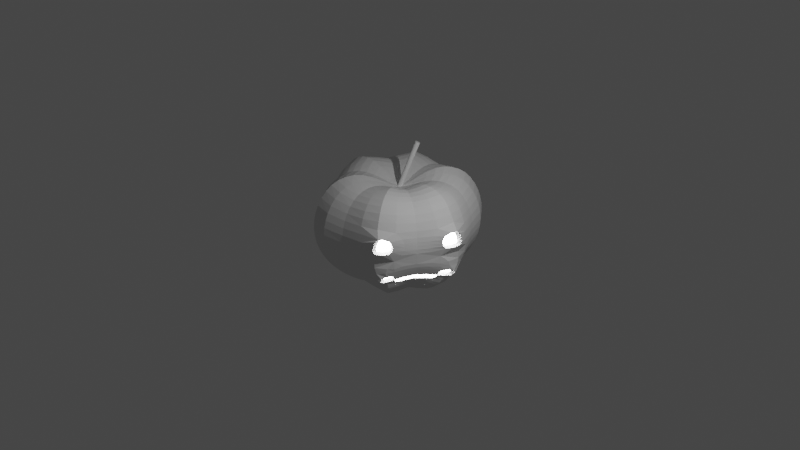 # Source: pumpkin.blend  (saved by Blender 2.93.21; exported with 4.5.12 LTS)
import bpy
from mathutils import Matrix  # noqa: F401  (used for matrix-valued properties, if any)

bpy.ops.wm.read_factory_settings(use_empty=True)
scene = bpy.context.scene
scene.name = 'Scene'

# ---- collections
col_collection = bpy.data.collections.new('Collection'); scene.collection.children.link(col_collection)

# ---- world
world_world = bpy.data.worlds.new('World'); scene.world = world_world
world_world.use_nodes = True; world_world.node_tree.nodes.clear()
_N = world_world.node_tree.nodes; _L = world_world.node_tree.links
n0 = _N.new('ShaderNodeOutputWorld'); n0.name = 'World Output'; n0.location = (300, 300)
n1 = _N.new('ShaderNodeBackground'); n1.name = 'Background'; n1.location = (10, 300)
n1.inputs[0].default_value = (0.05088, 0.05088, 0.05088, 1.0)
_L.new(n1.outputs[0], n0.inputs[0])
n0.is_active_output = True
world_world.color = (0.05088, 0.05088, 0.05088)
world_world.use_sun_shadow = False
world_world.sun_shadow_jitter_overblur = 0.0

# ---- cameras
cam_camera = bpy.data.cameras.new('Camera')
cam_camera.clip_end = 100.0
cam_camera.ortho_scale = 7.314

# ---- lights
light_light = bpy.data.lights.new('Light', 'POINT')
light_light.transmission_factor = 0.0
light_light.energy = 1000.0
light_light.shadow_soft_size = 0.1
light_light.shadow_maximum_resolution = 0.006
light_light.use_absolute_resolution = True
light_area = bpy.data.lights.new('Area', 'AREA')
light_area.transmission_factor = 0.0
light_area.energy = 21.52
light_area.shadow_soft_size = 0.02689
light_area.shadow_maximum_resolution = 0.006
light_area.use_absolute_resolution = True
light_area.size = 0.02689
light_area.size_y = 1.0

# ---- meshes
me_sphere_001 = bpy.data.meshes.new('Sphere.001')
me_sphere_001.from_pydata([(0.00682, 0.159, 0.4903), (6.423e-09, 0.3227, 0.5346), (6.423e-09, 0.4637, 0.5177), (6.423e-09, 0.5814, 0.452), (6.423e-09, 0.67, 0.311), (6.423e-09, 0.725, -0.1771), (6.423e-09, 0.67, -0.3343), (6.423e-09, 0.5814, -0.4753), (6.423e-09, 0.4637, -0.593), (0.0007746, 0.3215, -0.6817), (0.03566, 0.1263, -0.7347), (0.09899, 0.1674, 0.5855), (0.2169, 0.3758, 0.7345), (0.3117, 0.54, 0.7117), (0.3909, 0.6771, 0.6235), (0.4505, 0.7803, 0.4339), (0.4875, 0.8443, 0.2225), (0.5, 0.866, -4.371e-08), (0.4875, 0.8443, -0.2225), (0.4505, 0.7803, -0.4339), (0.3909, 0.6771, -0.6235), (0.3117, 0.54, -0.7818), (0.2169, 0.3758, -0.901), (0.1186, 0.1399, -0.8552), (0.1591, 0.06513, 0.4923), (0.2807, 0.1583, 0.5346), (0.4015, 0.2318, 0.5177), (0.5035, 0.2907, 0.452), (0.5802, 0.335, 0.311), (0.6279, 0.3625, 0.1539), (0.644, 0.3718, -0.01162), (0.6279, 0.3625, -0.1771), (0.5802, 0.335, -0.3343), (0.5035, 0.2907, -0.4753), (0.4015, 0.2317, -0.5931), (0.2845, 0.143, -0.683), (0.1702, 0.04532, -0.7343), (0.2289, -0.03426, 0.58), (0.4362, -0.03426, 0.7093), (0.6008, -0.03426, 0.6895), (0.7383, -0.03426, 0.6129), (0.8418, -0.03426, 0.4482), (0.8657, -0.0223, 0.2538), (0.8609, 0.05636, 0.0008959), (0.8422, 0.06091, -0.2207), (0.757, 0.01982, -0.4576), (0.6841, -0.01279, -0.6371), (0.586, -0.04516, -0.7707), (0.4279, -0.04517, -0.87), (0.2299, -0.04517, -0.8404), (0.1591, -0.09186, 0.4923), (0.2807, -0.162, 0.5346), (0.4015, -0.2318, 0.5177), (0.5035, -0.2907, 0.452), (0.5802, -0.335, 0.311), (0.6279, -0.3625, 0.1539), (0.644, -0.3718, -0.01162), (0.6279, -0.3625, -0.1771), (0.5802, -0.335, -0.3343), (0.5035, -0.2907, -0.4753), (0.4015, -0.2318, -0.5931), (0.2845, -0.166, -0.683), (0.1702, -0.1027, -0.7343), (0.1441, -0.1811, 0.58), (0.2478, -0.3606, 0.7093), (0.3301, -0.5032, 0.6895), (0.3988, -0.6223, 0.6129), (0.4506, -0.7119, 0.4482), (0.4556, -0.7326, 0.2538), (0.3973, -0.7541, 0.000771), (0.3978, -0.6948, -0.252), (0.3779, -0.6164, -0.4675), (0.3532, -0.5726, -0.6369), (0.3255, -0.4948, -0.7706), (0.2471, -0.3584, -0.87), (0.148, -0.1869, -0.8404), (0.02314, -0.1704, 0.4923), (0.00327, -0.3222, 0.5346), (3.893e-08, -0.4637, 0.5177), (-5.395e-09, -0.5814, 0.452), (-5.395e-09, -0.67, 0.311), (-2.756e-08, -0.725, 0.1539), (1.677e-08, -0.7436, -0.01162), (-2.756e-08, -0.725, -0.1771), (-5.395e-09, -0.67, -0.3343), (-5.395e-09, -0.5814, -0.4753), (0.0001144, -0.4636, -0.5931), (0.01689, -0.3205, -0.683), (0.04203, -0.1767, -0.7343), (-0.09547, -0.1694, 0.5855), (-0.2169, -0.3758, 0.7345), (-0.3117, -0.54, 0.7117), (-0.3909, -0.6771, 0.6235), (-0.4505, -0.7803, 0.4339), (-0.4875, -0.8443, 0.2225), (-0.5, -0.866, -4.371e-08), (-0.4875, -0.8443, -0.2225), (-0.4505, -0.7803, -0.4339), (-0.3909, -0.6771, -0.6235), (-0.3117, -0.54, -0.7818), (-0.2169, -0.3758, -0.901), (-0.06431, -0.177, -0.8552), (0.06619, -0.04517, -0.7485), (0.05934, -0.03426, 0.4475), (-0.1343, -0.08543, 0.4903), (-0.2794, -0.1613, 0.5346), (-0.4015, -0.2318, 0.5177), (-0.5035, -0.2907, 0.452), (-0.5802, -0.335, 0.311), (-0.6279, -0.3625, 0.1539), (-0.644, -0.3718, -0.01162), (-0.6279, -0.3625, -0.1771), (-0.5802, -0.335, -0.3343), (-0.5035, -0.2907, -0.4753), (-0.4015, -0.2318, -0.593), (-0.2781, -0.1615, -0.6817), (-0.0948, -0.09966, -0.7347), (-0.1952, -7.835e-08, 0.5857), (-0.4339, -7.132e-08, 0.7345), (-0.6235, -7.132e-08, 0.7117), (-0.7818, -7.132e-08, 0.6235), (-0.901, -7.132e-08, 0.4339), (-0.9749, -1.171e-08, 0.2225), (-1.0, -7.132e-08, -4.371e-08), (-0.9749, -1.171e-08, -0.2225), (-0.901, -7.132e-08, -0.4339), (-0.7818, -7.132e-08, -0.6235), (-0.6235, -4.151e-08, -0.7818), (-0.4339, -7.132e-08, -0.901), (-0.1637, -0.01491, -0.8572), (-0.1343, 0.07755, 0.4903), (-0.2794, 0.1613, 0.5346), (-0.4015, 0.2318, 0.5177), (-0.5035, 0.2907, 0.452), (-0.5802, 0.335, 0.311), (-0.6279, 0.3625, 0.1539), (-0.644, 0.3718, -0.01162), (-0.6279, 0.3625, -0.1771), (-0.5802, 0.335, -0.3343), (-0.5035, 0.2907, -0.4753), (-0.4015, 0.2318, -0.593), (-0.2781, 0.1605, -0.6817), (-0.0948, 0.05099, -0.7347), (-0.09761, 0.1691, 0.5857), (-0.2169, 0.3758, 0.7345), (-0.3117, 0.54, 0.7117), (-0.3909, 0.6771, 0.6235), (-0.4505, 0.7803, 0.4339), (-0.4875, 0.8443, 0.2225), (-0.5, 0.866, -4.371e-08), (-0.4875, 0.8443, -0.2225), (-0.4505, 0.7803, -0.4339), (-0.3909, 0.6771, -0.6235), (-0.3117, 0.54, -0.7818), (-0.2169, 0.3758, -0.901), (-0.07092, 0.1458, -0.8572), (1.054e-07, 0.725, 0.1539), (6.109e-08, 0.7436, -0.01162), (0.8484, 0.0125, 0.1334), (0.6359, -0.3672, 0.07111), (0.7898, -0.1733, 0.1884), (0.7863, -0.1607, -0.00523), (0.4215, -0.7269, 0.1334), (0.5461, -0.5954, 0.1884), (0.5374, -0.5947, -0.005279), (0.5388, -0.5931, 0.09156), (0.7857, -0.1656, 0.09156), (0.808, 0.03263, -0.3397), (0.7098, 0.008827, -0.556), (0.6041, -0.3488, -0.2557), (0.5419, -0.3129, -0.4048), (0.6113, -0.1365, -0.5583), (0.7623, -0.1479, -0.1999), (0.6865, -0.1365, -0.3982), (0.3982, -0.6481, -0.3666), (0.3563, -0.5934, -0.5559), (0.5167, -0.5614, -0.2119), (0.4698, -0.505, -0.3997), (0.4234, -0.4514, -0.5582), (0.4423, -0.4748, -0.4779), (0.4921, -0.5298, -0.3101), (0.6453, -0.1326, -0.4781), (0.7296, -0.1457, -0.3006)], [], [(6, 5, 18, 19), (1, 0, 11, 12), (7, 6, 19, 20), (2, 1, 12, 13), (8, 7, 20, 21), (3, 2, 13, 14), (9, 8, 21, 22), (4, 3, 14, 15), (10, 9, 22, 23), (156, 4, 15, 16), (102, 10, 23), (157, 156, 16, 17), (5, 157, 17, 18), (0, 103, 11), (20, 19, 32, 33), (13, 12, 25, 26), (21, 20, 33, 34), (14, 13, 26, 27), (22, 21, 34, 35), (15, 14, 27, 28), (23, 22, 35, 36), (16, 15, 28, 29), (102, 23, 36), (17, 16, 29, 30), (18, 17, 30, 31), (11, 103, 24), (19, 18, 31, 32), (12, 11, 24, 25), (26, 25, 38, 39), (34, 33, 46, 47), (27, 26, 39, 40), (35, 34, 47, 48), (28, 27, 40, 41), (36, 35, 48, 49), (29, 28, 41, 42), (102, 36, 49), (30, 29, 42, 158, 43), (31, 30, 43, 44), (24, 103, 37), (32, 31, 44, 167, 45), (25, 24, 37, 38), (33, 32, 45, 168, 46), (47, 46, 171, 59, 60), (40, 39, 52, 53), (48, 47, 60, 61), (41, 40, 53, 54), (49, 48, 61, 62), (42, 41, 54, 55, 160), (102, 49, 62), (166, 160, 55, 159), (44, 43, 161, 56, 57, 172), (37, 103, 50), (182, 172, 57, 169), (38, 37, 50, 51), (173, 181, 168, 45), (39, 38, 51, 52), (61, 60, 73, 74), (54, 53, 66, 67), (62, 61, 74, 75), (55, 54, 67, 68, 163), (102, 62, 75), (57, 56, 164, 69, 70, 176), (50, 103, 63), (180, 176, 70, 174), (51, 50, 63, 64), (179, 177, 71, 175), (52, 51, 64, 65), (60, 59, 178, 72, 73), (53, 52, 65, 66), (67, 66, 79, 80), (75, 74, 87, 88), (68, 67, 80, 81), (102, 75, 88), (69, 162, 68, 81, 82), (70, 69, 82, 83), (63, 103, 76), (71, 174, 70, 83, 84), (64, 63, 76, 77), (72, 175, 71, 84, 85), (65, 64, 77, 78), (73, 72, 85, 86), (66, 65, 78, 79), (74, 73, 86, 87), (88, 87, 100, 101), (81, 80, 93, 94), (102, 88, 101), (82, 81, 94, 95), (83, 82, 95, 96), (76, 103, 89), (84, 83, 96, 97), (77, 76, 89, 90), (85, 84, 97, 98), (78, 77, 90, 91), (86, 85, 98, 99), (79, 78, 91, 92), (87, 86, 99, 100), (80, 79, 92, 93), (94, 93, 108, 109), (102, 101, 116), (95, 94, 109, 110), (96, 95, 110, 111), (89, 103, 104), (97, 96, 111, 112), (90, 89, 104, 105), (98, 97, 112, 113), (91, 90, 105, 106), (99, 98, 113, 114), (92, 91, 106, 107), (100, 99, 114, 115), (93, 92, 107, 108), (101, 100, 115, 116), (102, 116, 129), (110, 109, 122, 123), (111, 110, 123, 124), (104, 103, 117), (112, 111, 124, 125), (105, 104, 117, 118), (113, 112, 125, 126), (106, 105, 118, 119), (114, 113, 126, 127), (107, 106, 119, 120), (115, 114, 127, 128), (108, 107, 120, 121), (116, 115, 128, 129), (109, 108, 121, 122), (124, 123, 136, 137), (117, 103, 130), (125, 124, 137, 138), (118, 117, 130, 131), (126, 125, 138, 139), (119, 118, 131, 132), (127, 126, 139, 140), (120, 119, 132, 133), (128, 127, 140, 141), (121, 120, 133, 134), (129, 128, 141, 142), (122, 121, 134, 135), (102, 129, 142), (123, 122, 135, 136), (137, 136, 149, 150), (130, 103, 143), (138, 137, 150, 151), (131, 130, 143, 144), (139, 138, 151, 152), (132, 131, 144, 145), (140, 139, 152, 153), (133, 132, 145, 146), (141, 140, 153, 154), (134, 133, 146, 147), (142, 141, 154, 155), (135, 134, 147, 148), (102, 142, 155), (136, 135, 148, 149), (143, 103, 0), (151, 150, 5, 6), (144, 143, 0, 1), (152, 151, 6, 7), (145, 144, 1, 2), (153, 152, 7, 8), (146, 145, 2, 3), (154, 153, 8, 9), (147, 146, 3, 4), (155, 154, 9, 10), (148, 147, 4, 156), (102, 155, 10), (149, 148, 156, 157), (150, 149, 157, 5), (56, 159, 165, 164), (159, 55, 163, 165), (161, 166, 159, 56), (178, 179, 175, 72), (59, 170, 179, 178), (58, 169, 180, 177), (169, 57, 176, 180), (171, 181, 170, 59), (46, 168, 181, 171), (167, 44, 172, 182), (58, 173, 182, 169)])
_uv = me_sphere_001.uv_layers.new(name='UVMap')
_uv.uv.foreach_set('vector', [0.75, 0.3571, 0.75, 0.4286, 0.6667, 0.4286, 0.6667, 0.3571, 0.75, 0.8571, 0.75, 0.9286, 0.6667, 0.9286, 0.6667, 0.8571, 0.75, 0.2857, 0.75, 0.3571, 0.6667, 0.3571, 0.6667, 0.2857, 0.75, 0.7857, 0.75, 0.8571, 0.6667, 0.8571, 0.6667, 0.7857, 0.75, 0.2143, 0.75, 0.2857, 0.6667, 0.2857, 0.6667, 0.2143, 0.75, 0.7143, 0.75, 0.7857, 0.6667, 0.7857, 0.6667, 0.7143, 0.75, 0.1429, 0.75, 0.2143, 0.6667, 0.2143, 0.6667, 0.1429, 0.75, 0.6429, 0.75, 0.7143, 0.6667, 0.7143, 0.6667, 0.6429, 0.75, 0.07143, 0.75, 0.1429, 0.6667, 0.1429, 0.6667, 0.07143, 0.75, 0.5714, 0.75, 0.6429, 0.6667, 0.6429, 0.6667, 0.5714, 0.7083, 0.0, 0.75, 0.07143, 0.6667, 0.07143, 0.75, 0.5, 0.75, 0.5714, 0.6667, 0.5714, 0.6667, 0.5, 0.75, 0.4286, 0.75, 0.5, 0.6667, 0.5, 0.6667, 0.4286, 0.75, 0.9286, 0.7083, 1.0, 0.6667, 0.9286, 0.6667, 0.2857, 0.6667, 0.3571, 0.5833, 0.3571, 0.5833, 0.2857, 0.6667, 0.7857, 0.6667, 0.8571, 0.5833, 0.8571, 0.5833, 0.7857, 0.6667, 0.2143, 0.6667, 0.2857, 0.5833, 0.2857, 0.5833, 0.2143, 0.6667, 0.7143, 0.6667, 0.7857, 0.5833, 0.7857, 0.5833, 0.7143, 0.6667, 0.1429, 0.6667, 0.2143, 0.5833, 0.2143, 0.5833, 0.1429, 0.6667, 0.6429, 0.6667, 0.7143, 0.5833, 0.7143, 0.5833, 0.6429, 0.6667, 0.07143, 0.6667, 0.1429, 0.5833, 0.1429, 0.5833, 0.07143, 0.6667, 0.5714, 0.6667, 0.6429, 0.5833, 0.6429, 0.5833, 0.5714, 0.625, 0.0, 0.6667, 0.07143, 0.5833, 0.07143, 0.6667, 0.5, 0.6667, 0.5714, 0.5833, 0.5714, 0.5833, 0.5, 0.6667, 0.4286, 0.6667, 0.5, 0.5833, 0.5, 0.5833, 0.4286, 0.6667, 0.9286, 0.625, 1.0, 0.5833, 0.9286, 0.6667, 0.3571, 0.6667, 0.4286, 0.5833, 0.4286, 0.5833, 0.3571, 0.6667, 0.8571, 0.6667, 0.9286, 0.5833, 0.9286, 0.5833, 0.8571, 0.5833, 0.7857, 0.5833, 0.8571, 0.5, 0.8571, 0.5, 0.7857, 0.5833, 0.2143, 0.5833, 0.2857, 0.5, 0.2857, 0.5, 0.2143, 0.5833, 0.7143, 0.5833, 0.7857, 0.5, 0.7857, 0.5, 0.7143, 0.5833, 0.1429, 0.5833, 0.2143, 0.5, 0.2143, 0.5, 0.1429, 0.5833, 0.6429, 0.5833, 0.7143, 0.5, 0.7143, 0.5, 0.6429, 0.5833, 0.07143, 0.5833, 0.1429, 0.5, 0.1429, 0.5, 0.07143, 0.5833, 0.5714, 0.5833, 0.6429, 0.5, 0.6429, 0.5, 0.5714, 0.5417, 0.0, 0.5833, 0.07143, 0.5, 0.07143, 0.5833, 0.5, 0.5833, 0.5714, 0.5, 0.5714, 0.5, 0.5357, 0.5, 0.5, 0.5833, 0.4286, 0.5833, 0.5, 0.5, 0.5, 0.5, 0.4286, 0.5833, 0.9286, 0.5417, 1.0, 0.5, 0.9286, 0.5833, 0.3571, 0.5833, 0.4286, 0.5, 0.4286, 0.5, 0.3929, 0.5, 0.3571, 0.5833, 0.8571, 0.5833, 0.9286, 0.5, 0.9286, 0.5, 0.8571, 0.5833, 0.2857, 0.5833, 0.3571, 0.5, 0.3571, 0.5, 0.3214, 0.5, 0.2857, 0.5, 0.2143, 0.5, 0.2857, 0.4583, 0.2857, 0.4167, 0.2857, 0.4167, 0.2143, 0.5, 0.7143, 0.5, 0.7857, 0.4167, 0.7857, 0.4167, 0.7143, 0.5, 0.1429, 0.5, 0.2143, 0.4167, 0.2143, 0.4167, 0.1429, 0.5, 0.6429, 0.5, 0.7143, 0.4167, 0.7143, 0.4167, 0.6429, 0.5, 0.07143, 0.5, 0.1429, 0.4167, 0.1429, 0.4167, 0.07143, 0.5, 0.5714, 0.5, 0.6429, 0.4167, 0.6429, 0.4167, 0.5714, 0.4583, 0.5714, 0.4583, 0.0, 0.5, 0.07143, 0.4167, 0.07143, 0.4583, 0.5357, 0.4583, 0.5714, 0.4167, 0.5714, 0.4167, 0.5357, 0.5, 0.4286, 0.5, 0.5, 0.4583, 0.5, 0.4167, 0.5, 0.4167, 0.4286, 0.4583, 0.4286, 0.5, 0.9286, 0.4583, 1.0, 0.4167, 0.9286, 0.4583, 0.3929, 0.4583, 0.4286, 0.4167, 0.4286, 0.4167, 0.3929, 0.5, 0.8571, 0.5, 0.9286, 0.4167, 0.9286, 0.4167, 0.8571, 0.4583, 0.3571, 0.4583, 0.3214, 0.5, 0.3214, 0.5, 0.3571, 0.5, 0.7857, 0.5, 0.8571, 0.4167, 0.8571, 0.4167, 0.7857, 0.4167, 0.1429, 0.4167, 0.2143, 0.3333, 0.2143, 0.3333, 0.1429, 0.4167, 0.6429, 0.4167, 0.7143, 0.3333, 0.7143, 0.3333, 0.6429, 0.4167, 0.07143, 0.4167, 0.1429, 0.3333, 0.1429, 0.3333, 0.07143, 0.4167, 0.5714, 0.4167, 0.6429, 0.3333, 0.6429, 0.3333, 0.5714, 0.375, 0.5714, 0.375, 0.0, 0.4167, 0.07143, 0.3333, 0.07143, 0.4167, 0.4286, 0.4167, 0.5, 0.375, 0.5, 0.3333, 0.5, 0.3333, 0.4286, 0.375, 0.4286, 0.4167, 0.9286, 0.375, 1.0, 0.3333, 0.9286, 0.375, 0.3929, 0.375, 0.4286, 0.3333, 0.4286, 0.3333, 0.3929, 0.4167, 0.8571, 0.4167, 0.9286, 0.3333, 0.9286, 0.3333, 0.8571, 0.375, 0.3214, 0.375, 0.3571, 0.3333, 0.3571, 0.3333, 0.3214, 0.4167, 0.7857, 0.4167, 0.8571, 0.3333, 0.8571, 0.3333, 0.7857, 0.4167, 0.2143, 0.4167, 0.2857, 0.375, 0.2857, 0.3333, 0.2857, 0.3333, 0.2143, 0.4167, 0.7143, 0.4167, 0.7857, 0.3333, 0.7857, 0.3333, 0.7143, 0.3333, 0.6429, 0.3333, 0.7143, 0.25, 0.7143, 0.25, 0.6429, 0.3333, 0.07143, 0.3333, 0.1429, 0.25, 0.1429, 0.25, 0.07143, 0.3333, 0.5714, 0.3333, 0.6429, 0.25, 0.6429, 0.25, 0.5714, 0.2917, 0.0, 0.3333, 0.07143, 0.25, 0.07143, 0.3333, 0.5, 0.3333, 0.5357, 0.3333, 0.5714, 0.25, 0.5714, 0.25, 0.5, 0.3333, 0.4286, 0.3333, 0.5, 0.25, 0.5, 0.25, 0.4286, 0.3333, 0.9286, 0.2917, 1.0, 0.25, 0.9286, 0.3333, 0.3571, 0.3333, 0.3929, 0.3333, 0.4286, 0.25, 0.4286, 0.25, 0.3571, 0.3333, 0.8571, 0.3333, 0.9286, 0.25, 0.9286, 0.25, 0.8571, 0.3333, 0.2857, 0.3333, 0.3214, 0.3333, 0.3571, 0.25, 0.3571, 0.25, 0.2857, 0.3333, 0.7857, 0.3333, 0.8571, 0.25, 0.8571, 0.25, 0.7857, 0.3333, 0.2143, 0.3333, 0.2857, 0.25, 0.2857, 0.25, 0.2143, 0.3333, 0.7143, 0.3333, 0.7857, 0.25, 0.7857, 0.25, 0.7143, 0.3333, 0.1429, 0.3333, 0.2143, 0.25, 0.2143, 0.25, 0.1429, 0.25, 0.07143, 0.25, 0.1429, 0.1667, 0.1429, 0.1667, 0.07143, 0.25, 0.5714, 0.25, 0.6429, 0.1667, 0.6429, 0.1667, 0.5714, 0.2083, 0.0, 0.25, 0.07143, 0.1667, 0.07143, 0.25, 0.5, 0.25, 0.5714, 0.1667, 0.5714, 0.1667, 0.5, 0.25, 0.4286, 0.25, 0.5, 0.1667, 0.5, 0.1667, 0.4286, 0.25, 0.9286, 0.2083, 1.0, 0.1667, 0.9286, 0.25, 0.3571, 0.25, 0.4286, 0.1667, 0.4286, 0.1667, 0.3571, 0.25, 0.8571, 0.25, 0.9286, 0.1667, 0.9286, 0.1667, 0.8571, 0.25, 0.2857, 0.25, 0.3571, 0.1667, 0.3571, 0.1667, 0.2857, 0.25, 0.7857, 0.25, 0.8571, 0.1667, 0.8571, 0.1667, 0.7857, 0.25, 0.2143, 0.25, 0.2857, 0.1667, 0.2857, 0.1667, 0.2143, 0.25, 0.7143, 0.25, 0.7857, 0.1667, 0.7857, 0.1667, 0.7143, 0.25, 0.1429, 0.25, 0.2143, 0.1667, 0.2143, 0.1667, 0.1429, 0.25, 0.6429, 0.25, 0.7143, 0.1667, 0.7143, 0.1667, 0.6429, 0.1667, 0.5714, 0.1667, 0.6429, 0.08333, 0.6429, 0.08333, 0.5714, 0.125, 0.0, 0.1667, 0.07143, 0.08333, 0.07143, 0.1667, 0.5, 0.1667, 0.5714, 0.08333, 0.5714, 0.08333, 0.5, 0.1667, 0.4286, 0.1667, 0.5, 0.08333, 0.5, 0.08333, 0.4286, 0.1667, 0.9286, 0.125, 1.0, 0.08333, 0.9286, 0.1667, 0.3571, 0.1667, 0.4286, 0.08333, 0.4286, 0.08333, 0.3571, 0.1667, 0.8571, 0.1667, 0.9286, 0.08333, 0.9286, 0.08333, 0.8571, 0.1667, 0.2857, 0.1667, 0.3571, 0.08333, 0.3571, 0.08333, 0.2857, 0.1667, 0.7857, 0.1667, 0.8571, 0.08333, 0.8571, 0.08333, 0.7857, 0.1667, 0.2143, 0.1667, 0.2857, 0.08333, 0.2857, 0.08333, 0.2143, 0.1667, 0.7143, 0.1667, 0.7857, 0.08333, 0.7857, 0.08333, 0.7143, 0.1667, 0.1429, 0.1667, 0.2143, 0.08333, 0.2143, 0.08333, 0.1429, 0.1667, 0.6429, 0.1667, 0.7143, 0.08333, 0.7143, 0.08333, 0.6429, 0.1667, 0.07143, 0.1667, 0.1429, 0.08333, 0.1429, 0.08333, 0.07143, 0.04167, 0.0, 0.08333, 0.07143, 8.941e-08, 0.07143, 0.08333, 0.5, 0.08333, 0.5714, 0.0, 0.5714, 2.98e-08, 0.5, 0.08333, 0.4286, 0.08333, 0.5, 2.98e-08, 0.5, 0.0, 0.4286, 0.08333, 0.9286, 0.04167, 1.0, 8.941e-08, 0.9286, 0.08333, 0.3571, 0.08333, 0.4286, 0.0, 0.4286, 2.98e-08, 0.3571, 0.08333, 0.8571, 0.08333, 0.9286, 8.941e-08, 0.9286, 2.98e-08, 0.8571, 0.08333, 0.2857, 0.08333, 0.3571, 2.98e-08, 0.3571, 2.98e-08, 0.2857, 0.08333, 0.7857, 0.08333, 0.8571, 2.98e-08, 0.8571, 2.98e-08, 0.7857, 0.08333, 0.2143, 0.08333, 0.2857, 2.98e-08, 0.2857, 2.98e-08, 0.2143, 0.08333, 0.7143, 0.08333, 0.7857, 2.98e-08, 0.7857, 2.98e-08, 0.7143, 0.08333, 0.1429, 0.08333, 0.2143, 2.98e-08, 0.2143, 2.98e-08, 0.1429, 0.08333, 0.6429, 0.08333, 0.7143, 2.98e-08, 0.7143, 2.98e-08, 0.6429, 0.08333, 0.07143, 0.08333, 0.1429, 2.98e-08, 0.1429, 8.941e-08, 0.07143, 0.08333, 0.5714, 0.08333, 0.6429, 2.98e-08, 0.6429, 0.0, 0.5714, 1.0, 0.4286, 1.0, 0.5, 0.9167, 0.5, 0.9167, 0.4286, 1.0, 0.9286, 0.9583, 1.0, 0.9167, 0.9286, 1.0, 0.3571, 1.0, 0.4286, 0.9167, 0.4286, 0.9167, 0.3571, 1.0, 0.8571, 1.0, 0.9286, 0.9167, 0.9286, 0.9167, 0.8571, 1.0, 0.2857, 1.0, 0.3571, 0.9167, 0.3571, 0.9167, 0.2857, 1.0, 0.7857, 1.0, 0.8571, 0.9167, 0.8571, 0.9167, 0.7857, 1.0, 0.2143, 1.0, 0.2857, 0.9167, 0.2857, 0.9167, 0.2143, 1.0, 0.7143, 1.0, 0.7857, 0.9167, 0.7857, 0.9167, 0.7143, 1.0, 0.1429, 1.0, 0.2143, 0.9167, 0.2143, 0.9167, 0.1429, 1.0, 0.6429, 1.0, 0.7143, 0.9167, 0.7143, 0.9167, 0.6429, 1.0, 0.07143, 1.0, 0.1429, 0.9167, 0.1429, 0.9167, 0.07143, 1.0, 0.5714, 1.0, 0.6429, 0.9167, 0.6429, 0.9167, 0.5714, 0.9583, 0.0, 1.0, 0.07143, 0.9167, 0.07143, 1.0, 0.5, 1.0, 0.5714, 0.9167, 0.5714, 0.9167, 0.5, 0.9167, 0.4286, 0.9167, 0.5, 0.8333, 0.5, 0.8333, 0.4286, 0.9167, 0.9286, 0.875, 1.0, 0.8333, 0.9286, 0.9167, 0.3571, 0.9167, 0.4286, 0.8333, 0.4286, 0.8333, 0.3571, 0.9167, 0.8571, 0.9167, 0.9286, 0.8333, 0.9286, 0.8333, 0.8571, 0.9167, 0.2857, 0.9167, 0.3571, 0.8333, 0.3571, 0.8333, 0.2857, 0.9167, 0.7857, 0.9167, 0.8571, 0.8333, 0.8571, 0.8333, 0.7857, 0.9167, 0.2143, 0.9167, 0.2857, 0.8333, 0.2857, 0.8333, 0.2143, 0.9167, 0.7143, 0.9167, 0.7857, 0.8333, 0.7857, 0.8333, 0.7143, 0.9167, 0.1429, 0.9167, 0.2143, 0.8333, 0.2143, 0.8333, 0.1429, 0.9167, 0.6429, 0.9167, 0.7143, 0.8333, 0.7143, 0.8333, 0.6429, 0.9167, 0.07143, 0.9167, 0.1429, 0.8333, 0.1429, 0.8333, 0.07143, 0.9167, 0.5714, 0.9167, 0.6429, 0.8333, 0.6429, 0.8333, 0.5714, 0.875, 0.0, 0.9167, 0.07143, 0.8333, 0.07143, 0.9167, 0.5, 0.9167, 0.5714, 0.8333, 0.5714, 0.8333, 0.5, 0.8333, 0.9286, 0.7917, 1.0, 0.75, 0.9286, 0.8333, 0.3571, 0.8333, 0.4286, 0.75, 0.4286, 0.75, 0.3571, 0.8333, 0.8571, 0.8333, 0.9286, 0.75, 0.9286, 0.75, 0.8571, 0.8333, 0.2857, 0.8333, 0.3571, 0.75, 0.3571, 0.75, 0.2857, 0.8333, 0.7857, 0.8333, 0.8571, 0.75, 0.8571, 0.75, 0.7857, 0.8333, 0.2143, 0.8333, 0.2857, 0.75, 0.2857, 0.75, 0.2143, 0.8333, 0.7143, 0.8333, 0.7857, 0.75, 0.7857, 0.75, 0.7143, 0.8333, 0.1429, 0.8333, 0.2143, 0.75, 0.2143, 0.75, 0.1429, 0.8333, 0.6429, 0.8333, 0.7143, 0.75, 0.7143, 0.75, 0.6429, 0.8333, 0.07143, 0.8333, 0.1429, 0.75, 0.1429, 0.75, 0.07143, 0.8333, 0.5714, 0.8333, 0.6429, 0.75, 0.6429, 0.75, 0.5714, 0.7917, 0.0, 0.8333, 0.07143, 0.75, 0.07143, 0.8333, 0.5, 0.8333, 0.5714, 0.75, 0.5714, 0.75, 0.5, 0.8333, 0.4286, 0.8333, 0.5, 0.75, 0.5, 0.75, 0.4286, 0.4167, 0.5, 0.4167, 0.5357, 0.375, 0.5357, 0.375, 0.5, 0.4167, 0.5357, 0.4167, 0.5714, 0.375, 0.5714, 0.375, 0.5357, 0.4583, 0.5, 0.4583, 0.5357, 0.4167, 0.5357, 0.4167, 0.5, 0.375, 0.2857, 0.375, 0.3214, 0.3333, 0.3214, 0.3333, 0.2857, 0.4167, 0.2857, 0.4167, 0.3214, 0.375, 0.3214, 0.375, 0.2857, 0.4167, 0.3571, 0.4167, 0.3929, 0.375, 0.3929, 0.375, 0.3571, 0.4167, 0.3929, 0.4167, 0.4286, 0.375, 0.4286, 0.375, 0.3929, 0.4583, 0.2857, 0.4583, 0.3214, 0.4167, 0.3214, 0.4167, 0.2857, 0.5, 0.2857, 0.5, 0.3214, 0.4583, 0.3214, 0.4583, 0.2857, 0.5, 0.3929, 0.5, 0.4286, 0.4583, 0.4286, 0.4583, 0.3929, 0.4167, 0.3571, 0.4583, 0.3571, 0.4583, 0.3929, 0.4167, 0.3929])
me_sphere_001.use_remesh_fix_poles = True
me_sphere_001.use_remesh_preserve_attributes = False
me_sphere_001.update()
me_cylinder = bpy.data.meshes.new('Cylinder')
me_cylinder.from_pydata([(0.0, 1.0, -1.0), (0.0, 1.0, 1.0), (0.1951, 0.9808, -1.0), (0.1951, 0.9808, 1.0), (0.3827, 0.9239, -1.0), (0.3827, 0.9239, 1.0), (0.5556, 0.8315, -1.0), (0.5556, 0.8315, 1.0), (0.7071, 0.7071, -1.0), (0.7071, 0.7071, 1.0), (0.8315, 0.5556, -1.0), (0.8315, 0.5556, 1.0), (0.9239, 0.3827, -1.0), (0.9239, 0.3827, 1.0), (0.9808, 0.1951, -1.0), (0.9808, 0.1951, 1.0), (1.0, -4.371e-08, -1.0), (1.0, -4.371e-08, 1.0), (0.9808, -0.1951, -1.0), (0.9808, -0.1951, 1.0), (0.9239, -0.3827, -1.0), (0.9239, -0.3827, 1.0), (0.8315, -0.5556, -1.0), (0.8315, -0.5556, 1.0), (0.7071, -0.7071, -1.0), (0.7071, -0.7071, 1.0), (0.5556, -0.8315, -1.0), (0.5556, -0.8315, 1.0), (0.3827, -0.9239, -1.0), (0.3827, -0.9239, 1.0), (0.1951, -0.9808, -1.0), (0.1951, -0.9808, 1.0), (-8.742e-08, -1.0, -1.0), (-8.742e-08, -1.0, 1.0), (-0.1951, -0.9808, -1.0), (-0.1951, -0.9808, 1.0), (-0.3827, -0.9239, -1.0), (-0.3827, -0.9239, 1.0), (-0.5556, -0.8315, -1.0), (-0.5556, -0.8315, 1.0), (-0.7071, -0.7071, -1.0), (-0.7071, -0.7071, 1.0), (-0.8315, -0.5556, -1.0), (-0.8315, -0.5556, 1.0), (-0.9239, -0.3827, -1.0), (-0.9239, -0.3827, 1.0), (-0.9808, -0.1951, -1.0), (-0.9808, -0.1951, 1.0), (-1.0, 1.192e-08, -1.0), (-1.0, 1.192e-08, 1.0), (-0.9808, 0.1951, -1.0), (-0.9808, 0.1951, 1.0), (-0.9239, 0.3827, -1.0), (-0.9239, 0.3827, 1.0), (-0.8315, 0.5556, -1.0), (-0.8315, 0.5556, 1.0), (-0.7071, 0.7071, -1.0), (-0.7071, 0.7071, 1.0), (-0.5556, 0.8315, -1.0), (-0.5556, 0.8315, 1.0), (-0.3827, 0.9239, -1.0), (-0.3827, 0.9239, 1.0), (-0.1951, 0.9808, -1.0), (-0.1951, 0.9808, 1.0)], [], [(0, 1, 3, 2), (2, 3, 5, 4), (4, 5, 7, 6), (6, 7, 9, 8), (8, 9, 11, 10), (10, 11, 13, 12), (12, 13, 15, 14), (14, 15, 17, 16), (16, 17, 19, 18), (18, 19, 21, 20), (20, 21, 23, 22), (22, 23, 25, 24), (24, 25, 27, 26), (26, 27, 29, 28), (28, 29, 31, 30), (30, 31, 33, 32), (32, 33, 35, 34), (34, 35, 37, 36), (36, 37, 39, 38), (38, 39, 41, 40), (40, 41, 43, 42), (42, 43, 45, 44), (44, 45, 47, 46), (46, 47, 49, 48), (48, 49, 51, 50), (50, 51, 53, 52), (52, 53, 55, 54), (54, 55, 57, 56), (56, 57, 59, 58), (58, 59, 61, 60), (3, 1, 63, 61, 59, 57, 55, 53, 51, 49, 47, 45, 43, 41, 39, 37, 35, 33, 31, 29, 27, 25, 23, 21, 19, 17, 15, 13, 11, 9, 7, 5), (60, 61, 63, 62), (62, 63, 1, 0), (0, 2, 4, 6, 8, 10, 12, 14, 16, 18, 20, 22, 24, 26, 28, 30, 32, 34, 36, 38, 40, 42, 44, 46, 48, 50, 52, 54, 56, 58, 60, 62)])
_uv = me_cylinder.uv_layers.new(name='UVMap')
_uv.uv.foreach_set('vector', [1.0, 0.5, 1.0, 1.0, 0.9688, 1.0, 0.9688, 0.5, 0.9688, 0.5, 0.9688, 1.0, 0.9375, 1.0, 0.9375, 0.5, 0.9375, 0.5, 0.9375, 1.0, 0.9062, 1.0, 0.9062, 0.5, 0.9062, 0.5, 0.9062, 1.0, 0.875, 1.0, 0.875, 0.5, 0.875, 0.5, 0.875, 1.0, 0.8438, 1.0, 0.8438, 0.5, 0.8438, 0.5, 0.8438, 1.0, 0.8125, 1.0, 0.8125, 0.5, 0.8125, 0.5, 0.8125, 1.0, 0.7812, 1.0, 0.7812, 0.5, 0.7812, 0.5, 0.7812, 1.0, 0.75, 1.0, 0.75, 0.5, 0.75, 0.5, 0.75, 1.0, 0.7188, 1.0, 0.7188, 0.5, 0.7188, 0.5, 0.7188, 1.0, 0.6875, 1.0, 0.6875, 0.5, 0.6875, 0.5, 0.6875, 1.0, 0.6562, 1.0, 0.6562, 0.5, 0.6562, 0.5, 0.6562, 1.0, 0.625, 1.0, 0.625, 0.5, 0.625, 0.5, 0.625, 1.0, 0.5938, 1.0, 0.5938, 0.5, 0.5938, 0.5, 0.5938, 1.0, 0.5625, 1.0, 0.5625, 0.5, 0.5625, 0.5, 0.5625, 1.0, 0.5312, 1.0, 0.5312, 0.5, 0.5312, 0.5, 0.5312, 1.0, 0.5, 1.0, 0.5, 0.5, 0.5, 0.5, 0.5, 1.0, 0.4688, 1.0, 0.4688, 0.5, 0.4688, 0.5, 0.4688, 1.0, 0.4375, 1.0, 0.4375, 0.5, 0.4375, 0.5, 0.4375, 1.0, 0.4062, 1.0, 0.4062, 0.5, 0.4062, 0.5, 0.4062, 1.0, 0.375, 1.0, 0.375, 0.5, 0.375, 0.5, 0.375, 1.0, 0.3438, 1.0, 0.3438, 0.5, 0.3438, 0.5, 0.3438, 1.0, 0.3125, 1.0, 0.3125, 0.5, 0.3125, 0.5, 0.3125, 1.0, 0.2812, 1.0, 0.2812, 0.5, 0.2812, 0.5, 0.2812, 1.0, 0.25, 1.0, 0.25, 0.5, 0.25, 0.5, 0.25, 1.0, 0.2188, 1.0, 0.2188, 0.5, 0.2188, 0.5, 0.2188, 1.0, 0.1875, 1.0, 0.1875, 0.5, 0.1875, 0.5, 0.1875, 1.0, 0.1562, 1.0, 0.1562, 0.5, 0.1562, 0.5, 0.1562, 1.0, 0.125, 1.0, 0.125, 0.5, 0.125, 0.5, 0.125, 1.0, 0.09375, 1.0, 0.09375, 0.5, 0.09375, 0.5, 0.09375, 1.0, 0.0625, 1.0, 0.0625, 0.5, 0.2968, 0.4854, 0.25, 0.49, 0.2032, 0.4854, 0.1582, 0.4717, 0.1167, 0.4496, 0.08029, 0.4197, 0.05045, 0.3833, 0.02827, 0.3418, 0.01461, 0.2968, 0.01, 0.25, 0.01461, 0.2032, 0.02827, 0.1582, 0.05045, 0.1167, 0.08029, 0.08029, 0.1167, 0.05045, 0.1582, 0.02827, 0.2032, 0.01461, 0.25, 0.01, 0.2968, 0.01461, 0.3418, 0.02827, 0.3833, 0.05045, 0.4197, 0.08029, 0.4496, 0.1167, 0.4717, 0.1582, 0.4854, 0.2032, 0.49, 0.25, 0.4854, 0.2968, 0.4717, 0.3418, 0.4496, 0.3833, 0.4197, 0.4197, 0.3833, 0.4496, 0.3418, 0.4717, 0.0625, 0.5, 0.0625, 1.0, 0.03125, 1.0, 0.03125, 0.5, 0.03125, 0.5, 0.03125, 1.0, 0.0, 1.0, 0.0, 0.5, 0.75, 0.49, 0.7968, 0.4854, 0.8418, 0.4717, 0.8833, 0.4496, 0.9197, 0.4197, 0.9496, 0.3833, 0.9717, 0.3418, 0.9854, 0.2968, 0.99, 0.25, 0.9854, 0.2032, 0.9717, 0.1582, 0.9496, 0.1167, 0.9197, 0.08029, 0.8833, 0.05045, 0.8418, 0.02827, 0.7968, 0.01461, 0.75, 0.01, 0.7032, 0.01461, 0.6582, 0.02827, 0.6167, 0.05045, 0.5803, 0.08029, 0.5504, 0.1167, 0.5283, 0.1582, 0.5146, 0.2032, 0.51, 0.25, 0.5146, 0.2968, 0.5283, 0.3418, 0.5504, 0.3833, 0.5803, 0.4197, 0.6167, 0.4496, 0.6582, 0.4717, 0.7032, 0.4854])
me_cylinder.use_remesh_fix_poles = True
me_cylinder.use_remesh_preserve_attributes = False
me_cylinder.update()

# ---- objects
ob_light = bpy.data.objects.new('Light', light_light)
ob_camera = bpy.data.objects.new('Camera', cam_camera)
ob_sphere = bpy.data.objects.new('Sphere', me_sphere_001)
ob_area = bpy.data.objects.new('Area', light_area)
ob_cylinder = bpy.data.objects.new('Cylinder', me_cylinder)

# ---- transforms, parenting, visibility, modifiers, constraints
ob_light.location = (0.0, 0.0, 0.0)
ob_light.rotation_euler = (0.6503, 0.05522, 1.866)
ob_light.lock_rotations_4d = False
ob_light.empty_display_type = 'ARROWS'
ob_light.color = (0.0, 0.0, 0.0, 0.0)
ob_light.lineart.crease_threshold = 0.0
ob_camera.location = (7.359, -6.926, 4.958)
ob_camera.rotation_euler = (1.109, 0.0, 0.8149)
ob_camera.lock_rotations_4d = False
ob_camera.empty_display_type = 'ARROWS'
ob_camera.color = (0.0, 0.0, 0.0, 0.0)
ob_camera.display_type = 'WIRE'
ob_camera.lineart.crease_threshold = 0.0
ob_sphere.location = (0.0, 0.0, 0.0)
ob_sphere.scale = (1.0, 1.0, 0.8098)
_m = ob_sphere.modifiers.new('Subdivision', 'SUBSURF')
_m.render_levels = 1
_m = ob_sphere.modifiers.new('Solidify', 'SOLIDIFY')
_m.thickness = 0.05
ob_area.location = (2.095, -0.4999, 1.932)
ob_area.rotation_euler = (-0.3128, 0.2255, -1.025)
ob_area.scale = (2.52, 1.0, 1.0)
ob_cylinder.location = (0.06382, 0.05358, 0.576)
ob_cylinder.rotation_euler = (-0.3806, 0.105, -0.1626)
ob_cylinder.scale = (0.02556, 0.02556, 0.2726)
_m = ob_cylinder.modifiers.new('Curve', 'CURVE')

# ---- collection membership
col_collection.objects.link(ob_light)
col_collection.objects.link(ob_camera)
col_collection.objects.link(ob_sphere)
col_collection.objects.link(ob_area)
col_collection.objects.link(ob_cylinder)

# ---- scene / render settings (as saved in the file)
scene.camera = ob_camera
scene.frame_start = 1; scene.frame_end = 250; scene.frame_set(1)
scene.render.engine = 'BLENDER_EEVEE_NEXT'
scene.cycles.use_denoising = False
scene.cycles.samples = 128
scene.cycles.sampling_pattern = 'TABULATED_SOBOL'
scene.cycles.use_adaptive_sampling = False
scene.cycles.use_light_tree = False
scene.view_settings.view_transform = 'Filmic'
bpy.context.view_layer.update()
